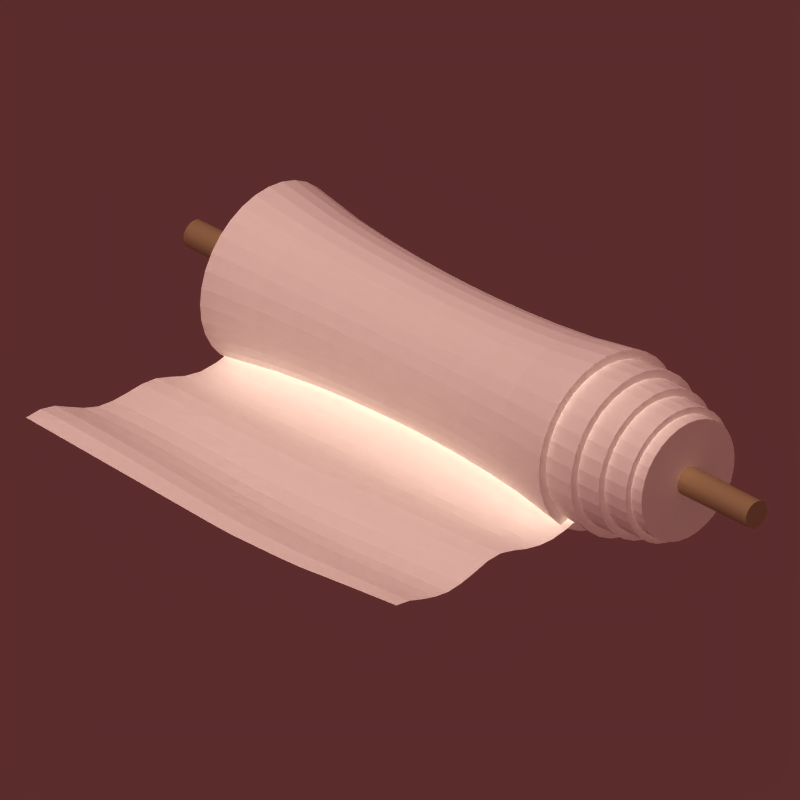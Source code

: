 # Source: cloth.blend  (saved by Blender 2.47.0; exported with 4.5.12 LTS)
import bpy
from mathutils import Matrix  # noqa: F401  (used for matrix-valued properties, if any)

bpy.ops.wm.read_factory_settings(use_empty=True)
scene = bpy.context.scene
scene.name = 'Scene'

# ---- collections
col_collection_1 = bpy.data.collections.new('Collection 1'); scene.collection.children.link(col_collection_1)
col_collection_2 = bpy.data.collections.new('Collection 2'); scene.collection.children.link(col_collection_2)

# ---- materials (node trees are filled in below, after node groups)
mat_material = bpy.data.materials.new('Material')
mat_material.alpha_threshold = 0.0
mat_material.diffuse_color = (0.9947, 0.9843, 0.9489, 1.0)
mat_material.roughness = 0.5
mat_material.specular_intensity = 0.0
mat_material.line_color = (0.0, 0.0, 0.0, 1.0)
mat_material_001 = bpy.data.materials.new('Material.001')
mat_material_001.alpha_threshold = 0.0
mat_material_001.diffuse_color = (0.6297, 0.5277, 0.3826, 1.0)
mat_material_001.roughness = 0.5
mat_material_001.line_color = (0.0, 0.0, 0.0, 1.0)

# ---- material node trees

# ---- world
world_world = bpy.data.worlds.new('World'); scene.world = world_world
world_world.color = (0.358, 0.1746, 0.1746)
world_world.use_sun_shadow = False
world_world.sun_shadow_jitter_overblur = 0.0
world_world.cycles.sampling_method = 'MANUAL'
world_world.cycles.sample_map_resolution = 256
world_world.light_settings.ao_factor = 0.3

# ---- cameras
cam_camera = bpy.data.cameras.new('Camera')
cam_camera.type = 'ORTHO'
cam_camera.passepartout_alpha = 0.3687
cam_camera.clip_end = 100.0
cam_camera.lens = 35.0
cam_camera.ortho_scale = 2.83
cam_camera.display_size = 2.0
cam_camera.show_limits = True
cam_camera.show_safe_areas = True
cam_camera.show_name = True
cam_camera.dof.focus_distance = 0.0
cam_camera.dof.aperture_fstop = 128.0

# ---- lights
light_shadows = bpy.data.lights.new('shadows', 'SPOT')
light_shadows.color = (0.9976, 1.0, 0.9571)
light_shadows.transmission_factor = 0.0
light_shadows.energy = 170.0
light_shadows.shadow_buffer_clip_start = 0.5
light_shadows.shadow_soft_size = 1.0
light_shadows.shadow_maximum_resolution = 0.006
light_shadows.use_absolute_resolution = True
light_shadows.spot_blend = 0.5189
light_shadows.cycles.use_multiple_importance_sampling = False
light_ambient = bpy.data.lights.new('ambient', 'SUN')
light_ambient.transmission_factor = 0.0
light_ambient.use_shadow = False
light_ambient.angle = 1.571
light_ambient.energy = 0.2
light_ambient.shadow_buffer_clip_start = 0.5
light_ambient.shadow_soft_size = 1.0
light_ambient.shadow_cascade_max_distance = 1000.0
light_ambient.cycles.use_multiple_importance_sampling = False
light_sun = bpy.data.lights.new('sun', 'SUN')
light_sun.color = (0.9976, 1.0, 0.9571)
light_sun.transmission_factor = 0.0
light_sun.use_shadow = False
light_sun.angle = 1.571
light_sun.energy = 1.3
light_sun.shadow_buffer_clip_start = 0.5
light_sun.shadow_soft_size = 1.0
light_sun.shadow_cascade_max_distance = 1000.0
light_sun.cycles.use_multiple_importance_sampling = False

# ---- meshes
me_plane = bpy.data.meshes.new('Plane')
me_plane.from_pydata([(-0.3234, -0.6158, -0.001276), (-0.3205, -0.4138, -0.001117), (-0.3176, -0.2119, -0.0009574), (-0.3146, -0.009892, -0.0007978), (-0.3117, 0.1921, -0.0006382), (-0.3088, 0.3941, -0.0004787), (-0.3059, 0.596, -0.0003191), (-0.3029, 0.798, -0.0001596), (-0.5264, -0.6248, 0.0005219), (-0.7293, -0.6284, 0.004181), (-0.9322, -0.633, 0.007513), (-1.135, -0.6387, 0.01046), (-1.338, -0.6456, 0.01295), (-1.541, -0.6541, 0.01495), (-1.744, -0.6641, 0.02048), (-0.3264, -0.8118, 0.0006766), (-0.3293, -1.002, 0.004516), (-0.3322, -1.194, 0.008059), (-0.3351, -1.386, 0.01125), (-0.3381, -1.58, 0.01401), (-0.341, -1.775, 0.01992), (-0.3439, -1.972, 0.0266), (-0.1205, -0.6013, -0.001117), (0.08243, -0.5869, -0.0009574), (0.2854, -0.5724, -0.0007978), (0.4883, -0.5579, -0.0006382), (0.6912, -0.5434, -0.0004787), (0.8941, -0.529, -0.0003191), (1.097, -0.5145, -0.0001596), (-0.1179, -0.4012, -0.0009773), (-0.1154, -0.201, -0.0008377), (-0.1128, -0.0008433, -0.0006981), (-0.1102, 0.1993, -0.0005585), (-0.1077, 0.3995, -0.0004188), (-0.1051, 0.5997, -0.0002792), (-0.1026, 0.7998, -0.0001396), (0.08463, -0.3885, -0.0008377), (0.08682, -0.1902, -0.000718), (0.08902, 0.008206, -0.0005984), (0.09122, 0.2066, -0.0004787), (0.09341, 0.4049, -0.000359), (0.09561, 0.6033, -0.0002393), (0.0978, 0.8016, -0.0001197), (0.2872, -0.3758, -0.0006981), (0.289, -0.1793, -0.0005984), (0.2908, 0.01725, -0.0004986), (0.2927, 0.2138, -0.0003989), (0.2945, 0.4104, -0.0002992), (0.2963, 0.6069, -0.0001995), (0.2982, 0.8035, -9.973e-05), (0.4898, -0.3632, -0.0005585), (0.4912, -0.1684, -0.0004787), (0.4927, 0.0263, -0.0003989), (0.4941, 0.221, -0.0003191), (0.4956, 0.4158, -0.0002393), (0.4971, 0.6105, -0.0001596), (0.4985, 0.8053, -7.978e-05), (0.6923, -0.3505, -0.0004188), (0.6934, -0.1576, -0.000359), (0.6945, 0.03535, -0.0002992), (0.6956, 0.2283, -0.0002393), (0.6967, 0.4212, -0.0001795), (0.6978, 0.6141, -0.0001197), (0.6989, 0.8071, -5.984e-05), (0.8949, -0.3378, -0.0002792), (0.8956, -0.1467, -0.0002393), (0.8963, 0.0444, -0.0001995), (0.8971, 0.2355, -0.0001596), (0.8978, 0.4266, -0.0001197), (0.8985, 0.6178, -7.978e-05), (0.8993, 0.8089, -3.989e-05), (1.097, -0.3252, -0.0001396), (1.098, -0.1359, -0.0001197), (1.098, 0.05345, -9.973e-05), (1.099, 0.2428, -7.978e-05), (1.099, 0.4321, -5.984e-05), (1.099, 0.6214, -3.989e-05), (1.1, 0.8107, -1.995e-05), (-0.5231, -0.4265, -0.001257), (-0.7256, -0.4369, -0.000602), (-0.9282, -0.4405, 0.00248), (-1.131, -0.4451, 0.005185), (-1.333, -0.4509, 0.007457), (-1.536, -0.4581, 0.009244), (-1.738, -0.4669, 0.0105), (-0.5198, -0.2227, -0.001077), (-0.722, -0.2336, -0.001197), (-0.9242, -0.2444, -0.001316), (-1.126, -0.2517, -0.0001746), (-1.329, -0.2564, 0.001904), (-1.531, -0.2623, 0.003531), (-1.733, -0.2696, 0.004666), (-0.5165, -0.01894, -0.0008975), (-0.7183, -0.02799, -0.0009973), (-0.9201, -0.03704, -0.001097), (-1.122, -0.04609, -0.001197), (-1.324, -0.05514, -0.001296), (-1.526, -0.06419, -0.001396), (-1.727, -0.07231, -0.00117), (-0.5132, 0.1848, -0.000718), (-0.7146, 0.1776, -0.0007978), (-0.9161, 0.1704, -0.0008776), (-1.118, 0.1631, -0.0009574), (-1.319, 0.1559, -0.001037), (-1.52, 0.1487, -0.001117), (-1.722, 0.1414, -0.001197), (-0.5099, 0.3886, -0.0005385), (-0.711, 0.3832, -0.0005984), (-0.9121, 0.3778, -0.0006582), (-1.113, 0.3723, -0.000718), (-1.314, 0.3669, -0.0007779), (-1.515, 0.3615, -0.0008377), (-1.716, 0.3561, -0.0008975), (-0.5066, 0.5924, -0.000359), (-0.7073, 0.5888, -0.0003989), (-0.9081, 0.5852, -0.0004388), (-1.109, 0.5816, -0.0004787), (-1.31, 0.5779, -0.0005186), (-1.51, 0.5743, -0.0005585), (-1.711, 0.5707, -0.0005984), (-0.5033, 0.7962, -0.0001795), (-0.7037, 0.7944, -0.0001995), (-0.904, 0.7926, -0.0002194), (-1.104, 0.7908, -0.0002393), (-1.305, 0.789, -0.0002593), (-1.505, 0.7872, -0.0002792), (-1.705, 0.7854, -0.0002992), (-0.5296, -0.8157, 0.004864), (-0.5329, -1.007, 0.008969), (-0.5362, -1.2, 0.01278), (-0.5395, -1.393, 0.01955), (-0.5428, -1.588, 0.0311), (-0.5461, -1.784, 0.04068), (-0.5494, -1.982, 0.04794), (-0.7329, -0.8204, 0.008791), (-0.7366, -1.013, 0.01318), (-0.7403, -1.206, 0.02357), (-0.7439, -1.401, 0.03793), (-0.7476, -1.596, 0.05063), (-0.7512, -1.793, 0.06123), (-0.7549, -1.993, 0.06921), (-0.9362, -0.8259, 0.0124), (-0.9403, -1.019, 0.02283), (-0.9443, -1.213, 0.03978), (-0.9483, -1.409, 0.05551), (-0.9523, -1.605, 0.06959), (-0.9564, -1.803, 0.08145), (-0.9604, -2.003, 0.09039), (-1.14, -0.8326, 0.01729), (-1.144, -1.027, 0.03636), (-1.148, -1.222, 0.05468), (-1.153, -1.417, 0.07194), (-1.157, -1.614, 0.08767), (-1.161, -1.813, 0.1012), (-1.166, -2.014, 0.1114), (-1.343, -0.8405, 0.02789), (-1.348, -1.036, 0.04814), (-1.352, -1.231, 0.06786), (-1.357, -1.427, 0.08676), (-1.362, -1.624, 0.1044), (-1.367, -1.823, 0.12), (-1.371, -2.025, 0.1321), (-1.546, -0.85, 0.03644), (-1.551, -1.046, 0.05774), (-1.556, -1.242, 0.07875), (-1.561, -1.439, 0.09928), (-1.567, -1.637, 0.119), (-1.572, -1.835, 0.1372), (-1.577, -2.036, 0.1521), (-1.749, -0.8614, 0.04262), (-1.755, -1.059, 0.06471), (-1.76, -1.256, 0.08671), (-1.766, -1.454, 0.1086), (-1.771, -1.651, 0.1301), (-1.777, -1.849, 0.1511), (-1.782, -2.049, 0.1702), (-0.1231, -0.8015, -0.001257), (0.08024, -0.7852, -0.001077), (0.2835, -0.7689, -0.0008975), (0.4868, -0.7527, -0.000718), (0.6901, -0.7364, -0.0005385), (0.8934, -0.7201, -0.000359), (1.097, -0.7038, -0.0001795), (-0.1256, -0.9981, -0.0001255), (0.07804, -0.9836, -0.001197), (0.2817, -0.9655, -0.0009973), (0.4854, -0.9474, -0.0007978), (0.689, -0.9293, -0.0005984), (0.8927, -0.9112, -0.0003989), (1.096, -0.8931, -0.0001995), (-0.1282, -1.189, 0.003177), (0.07584, -1.182, -0.001316), (0.2799, -1.162, -0.001097), (0.4839, -1.142, -0.0008776), (0.6879, -1.122, -0.0006582), (0.8919, -1.102, -0.0004388), (1.096, -1.082, -0.0002194), (-0.1307, -1.38, 0.006133), (0.07365, -1.374, 0.0009276), (0.278, -1.359, -0.001197), (0.4824, -1.337, -0.0009574), (0.6868, -1.315, -0.000718), (0.8912, -1.293, -0.0004787), (1.096, -1.272, -0.0002393), (-0.1333, -1.572, 0.008691), (0.07145, -1.565, 0.00331), (0.2762, -1.555, -0.001296), (0.481, -1.532, -0.001037), (0.6857, -1.508, -0.0007779), (0.8905, -1.485, -0.0005186), (1.095, -1.461, -0.0002593), (-0.1359, -1.766, 0.01079), (0.06926, -1.757, 0.005271), (0.2744, -1.749, -0.0002737), (0.4795, -1.726, -0.001117), (0.6846, -1.701, -0.0008377), (0.8898, -1.676, -0.0005585), (1.095, -1.65, -0.0002792), (-0.1384, -1.962, 0.01238), (0.06706, -1.951, 0.006768), (0.2725, -1.941, 0.001149), (0.478, -1.921, -0.001197), (0.6835, -1.894, -0.0008975), (0.889, -1.867, -0.0005984), (1.095, -1.84, -0.0002992), (1.094, -2.029, -0.0003191), (0.8883, -2.058, -0.0006382), (0.6824, -2.087, -0.0009574), (0.4766, -2.116, -0.001276), (0.2707, -2.134, 0.00212), (0.06486, -2.146, 0.007764), (-0.141, -2.158, 0.01341), (-0.3468, -2.17, 0.03094), (-0.5527, -2.182, 0.05252), (-0.7586, -2.194, 0.0741), (-0.9644, -2.206, 0.09568), (-1.17, -2.218, 0.1173), (-1.376, -2.23, 0.1388), (-1.582, -2.242, 0.1604), (-1.788, -2.254, 0.182), (1.3, 0.8125, 0.0), (1.3, 0.625, 0.0), (1.3, 0.4375, 0.0), (1.3, 0.25, 0.0), (1.3, 0.0625, 0.0), (1.3, -0.125, 0.0), (1.3, -0.3125, 0.0), (1.3, -0.5, 0.0), (1.3, -0.6875, 0.0), (1.3, -0.875, 0.0), (1.3, -1.062, 0.0), (1.3, -1.25, 0.0), (1.3, -1.438, 0.0), (1.3, -1.625, 0.0), (1.3, -1.812, 0.0), (1.1, 1.0, 0.0), (0.9, 1.0, 0.0), (0.7, 1.0, 0.0), (0.5, 1.0, 0.0), (0.3, 1.0, 0.0), (0.1, 1.0, 0.0), (-0.1, 1.0, 0.0), (-0.3, 1.0, 0.0), (-0.5, 1.0, 0.0), (-0.7, 1.0, 0.0), (-0.9, 1.0, 0.0), (-1.1, 1.0, 0.0), (-1.3, 1.0, 0.0), (-1.5, 1.0, 0.0), (-1.7, 1.0, 0.0), (-1.988, -2.067, 0.1811), (-1.982, -1.869, 0.1586), (-1.976, -1.67, 0.1361), (-1.97, -1.471, 0.1136), (-1.964, -1.272, 0.09112), (-1.959, -1.074, 0.06863), (-1.953, -0.8748, 0.04614), (-1.947, -0.676, 0.02365), (-1.941, -0.4772, 0.01117), (-1.935, -0.2784, 0.005282), (-1.929, -0.0795, -0.0006113), (-1.923, 0.1342, -0.001276), (-1.918, 0.3506, -0.0009574), (-1.912, 0.5671, -0.0006382), (-1.906, 0.7835, -0.0003191), (1.3, 1.0, 0.0), (1.3, -2.0, 0.0), (-1.994, -2.266, 0.2036), (-1.9, 1.0, 0.0)], [], [(0, 22, 29, 1), (1, 29, 30, 2), (2, 30, 31, 3), (3, 31, 32, 4), (4, 32, 33, 5), (5, 33, 34, 6), (6, 34, 35, 7), (7, 35, 261, 262), (22, 23, 36, 29), (29, 36, 37, 30), (30, 37, 38, 31), (31, 38, 39, 32), (32, 39, 40, 33), (33, 40, 41, 34), (34, 41, 42, 35), (35, 42, 260, 261), (23, 24, 43, 36), (36, 43, 44, 37), (37, 44, 45, 38), (38, 45, 46, 39), (39, 46, 47, 40), (40, 47, 48, 41), (41, 48, 49, 42), (42, 49, 259, 260), (24, 25, 50, 43), (43, 50, 51, 44), (44, 51, 52, 45), (45, 52, 53, 46), (46, 53, 54, 47), (47, 54, 55, 48), (48, 55, 56, 49), (49, 56, 258, 259), (25, 26, 57, 50), (50, 57, 58, 51), (51, 58, 59, 52), (52, 59, 60, 53), (53, 60, 61, 54), (54, 61, 62, 55), (55, 62, 63, 56), (56, 63, 257, 258), (26, 27, 64, 57), (57, 64, 65, 58), (58, 65, 66, 59), (59, 66, 67, 60), (60, 67, 68, 61), (61, 68, 69, 62), (62, 69, 70, 63), (63, 70, 256, 257), (27, 28, 71, 64), (64, 71, 72, 65), (65, 72, 73, 66), (66, 73, 74, 67), (67, 74, 75, 68), (68, 75, 76, 69), (69, 76, 77, 70), (70, 77, 255, 256), (28, 247, 246, 71), (71, 246, 245, 72), (72, 245, 244, 73), (73, 244, 243, 74), (74, 243, 242, 75), (75, 242, 241, 76), (76, 241, 240, 77), (77, 240, 285, 255), (0, 1, 78, 8), (8, 78, 79, 9), (9, 79, 80, 10), (10, 80, 81, 11), (11, 81, 82, 12), (12, 82, 83, 13), (13, 83, 84, 14), (14, 84, 278, 277), (1, 2, 85, 78), (78, 85, 86, 79), (79, 86, 87, 80), (80, 87, 88, 81), (81, 88, 89, 82), (82, 89, 90, 83), (83, 90, 91, 84), (84, 91, 279, 278), (2, 3, 92, 85), (85, 92, 93, 86), (86, 93, 94, 87), (87, 94, 95, 88), (88, 95, 96, 89), (89, 96, 97, 90), (90, 97, 98, 91), (91, 98, 280, 279), (3, 4, 99, 92), (92, 99, 100, 93), (93, 100, 101, 94), (94, 101, 102, 95), (95, 102, 103, 96), (96, 103, 104, 97), (97, 104, 105, 98), (98, 105, 281, 280), (4, 5, 106, 99), (99, 106, 107, 100), (100, 107, 108, 101), (101, 108, 109, 102), (102, 109, 110, 103), (103, 110, 111, 104), (104, 111, 112, 105), (105, 112, 282, 281), (5, 6, 113, 106), (106, 113, 114, 107), (107, 114, 115, 108), (108, 115, 116, 109), (109, 116, 117, 110), (110, 117, 118, 111), (111, 118, 119, 112), (112, 119, 283, 282), (6, 7, 120, 113), (113, 120, 121, 114), (114, 121, 122, 115), (115, 122, 123, 116), (116, 123, 124, 117), (117, 124, 125, 118), (118, 125, 126, 119), (119, 126, 284, 283), (7, 262, 263, 120), (120, 263, 264, 121), (121, 264, 265, 122), (122, 265, 266, 123), (123, 266, 267, 124), (124, 267, 268, 125), (125, 268, 269, 126), (126, 269, 288, 284), (0, 8, 127, 15), (15, 127, 128, 16), (16, 128, 129, 17), (17, 129, 130, 18), (18, 130, 131, 19), (19, 131, 132, 20), (20, 132, 133, 21), (21, 133, 233, 232), (8, 9, 134, 127), (127, 134, 135, 128), (128, 135, 136, 129), (129, 136, 137, 130), (130, 137, 138, 131), (131, 138, 139, 132), (132, 139, 140, 133), (133, 140, 234, 233), (9, 10, 141, 134), (134, 141, 142, 135), (135, 142, 143, 136), (136, 143, 144, 137), (137, 144, 145, 138), (138, 145, 146, 139), (139, 146, 147, 140), (140, 147, 235, 234), (10, 11, 148, 141), (141, 148, 149, 142), (142, 149, 150, 143), (143, 150, 151, 144), (144, 151, 152, 145), (145, 152, 153, 146), (146, 153, 154, 147), (147, 154, 236, 235), (11, 12, 155, 148), (148, 155, 156, 149), (149, 156, 157, 150), (150, 157, 158, 151), (151, 158, 159, 152), (152, 159, 160, 153), (153, 160, 161, 154), (154, 161, 237, 236), (12, 13, 162, 155), (155, 162, 163, 156), (156, 163, 164, 157), (157, 164, 165, 158), (158, 165, 166, 159), (159, 166, 167, 160), (160, 167, 168, 161), (161, 168, 238, 237), (13, 14, 169, 162), (162, 169, 170, 163), (163, 170, 171, 164), (164, 171, 172, 165), (165, 172, 173, 166), (166, 173, 174, 167), (167, 174, 175, 168), (168, 175, 239, 238), (14, 277, 276, 169), (169, 276, 275, 170), (170, 275, 274, 171), (171, 274, 273, 172), (172, 273, 272, 173), (173, 272, 271, 174), (174, 271, 270, 175), (175, 270, 287, 239), (0, 15, 176, 22), (22, 176, 177, 23), (23, 177, 178, 24), (24, 178, 179, 25), (25, 179, 180, 26), (26, 180, 181, 27), (27, 181, 182, 28), (28, 182, 248, 247), (15, 16, 183, 176), (176, 183, 184, 177), (177, 184, 185, 178), (178, 185, 186, 179), (179, 186, 187, 180), (180, 187, 188, 181), (181, 188, 189, 182), (182, 189, 249, 248), (16, 17, 190, 183), (183, 190, 191, 184), (184, 191, 192, 185), (185, 192, 193, 186), (186, 193, 194, 187), (187, 194, 195, 188), (188, 195, 196, 189), (189, 196, 250, 249), (17, 18, 197, 190), (190, 197, 198, 191), (191, 198, 199, 192), (192, 199, 200, 193), (193, 200, 201, 194), (194, 201, 202, 195), (195, 202, 203, 196), (196, 203, 251, 250), (18, 19, 204, 197), (197, 204, 205, 198), (198, 205, 206, 199), (199, 206, 207, 200), (200, 207, 208, 201), (201, 208, 209, 202), (202, 209, 210, 203), (203, 210, 252, 251), (19, 20, 211, 204), (204, 211, 212, 205), (205, 212, 213, 206), (206, 213, 214, 207), (207, 214, 215, 208), (208, 215, 216, 209), (209, 216, 217, 210), (210, 217, 253, 252), (20, 21, 218, 211), (211, 218, 219, 212), (212, 219, 220, 213), (213, 220, 221, 214), (214, 221, 222, 215), (215, 222, 223, 216), (216, 223, 224, 217), (217, 224, 254, 253), (21, 232, 231, 218), (218, 231, 230, 219), (219, 230, 229, 220), (220, 229, 228, 221), (221, 228, 227, 222), (222, 227, 226, 223), (223, 226, 225, 224), (224, 225, 286, 254)])
me_plane.materials.append(mat_material)
me_plane.use_remesh_preserve_volume = False
me_plane.use_remesh_preserve_attributes = False
me_plane.use_mirror_vertex_groups = False
me_plane.update()
me_cylinder_001 = bpy.data.meshes.new('Cylinder.001')
me_cylinder_001.from_pydata([(0.7071, 0.7071, -1.212), (0.8315, 0.5556, -1.212), (0.9239, 0.3827, -1.212), (0.9808, 0.1951, -1.212), (1.0, 7.55e-08, -1.212), (0.9808, -0.1951, -1.212), (0.9239, -0.3827, -1.212), (0.8315, -0.5556, -1.212), (0.7071, -0.7071, -1.212), (0.5556, -0.8315, -1.212), (0.3827, -0.9239, -1.212), (0.1951, -0.9808, -1.212), (-4.768e-07, -1.0, -1.212), (-0.1951, -0.9808, -1.212), (-0.3827, -0.9239, -1.212), (-0.5556, -0.8315, -1.212), (-0.7071, -0.7071, -1.212), (-0.8315, -0.5556, -1.212), (-0.9239, -0.3827, -1.212), (-0.9808, -0.1951, -1.212), (-1.0, 9.656e-07, -1.212), (-0.9808, 0.1951, -1.212), (-0.9239, 0.3827, -1.212), (-0.8315, 0.5556, -1.212), (-0.7071, 0.7071, -1.212), (-0.5556, 0.8315, -1.212), (-0.3827, 0.9239, -1.212), (-0.1951, 0.9808, -1.212), (1.454e-06, 1.0, -1.212), (0.1951, 0.9808, -1.212), (0.3827, 0.9239, -1.212), (0.5556, 0.8315, -1.212), (0.7071, 0.7071, 1.212), (0.8315, 0.5556, 1.212), (0.9239, 0.3827, 1.212), (0.9808, 0.1951, 1.212), (1.0, -2.245e-06, 1.212), (0.9808, -0.1951, 1.212), (0.9239, -0.3827, 1.212), (0.8315, -0.5556, 1.212), (0.7071, -0.7071, 1.212), (0.5556, -0.8315, 1.212), (0.3827, -0.9239, 1.212), (0.1951, -0.9808, 1.212), (1.081e-06, -1.0, 1.212), (-0.1951, -0.9808, 1.212), (-0.3827, -0.9239, 1.212), (-0.5556, -0.8315, 1.212), (-0.7071, -0.7071, 1.212), (-0.8315, -0.5556, 1.212), (-0.9239, -0.3827, 1.212), (-0.9808, -0.1951, 1.212), (-1.0, -4.105e-06, 1.212), (-0.9808, 0.1951, 1.212), (-0.9239, 0.3827, 1.212), (-0.8315, 0.5556, 1.212), (-0.7071, 0.7071, 1.212), (-0.5556, 0.8315, 1.212), (-0.3827, 0.9239, 1.212), (-0.1951, 0.9808, 1.212), (-7.129e-06, 1.0, 1.212), (0.1951, 0.9808, 1.212), (0.3827, 0.9239, 1.212), (0.5556, 0.8315, 1.212), (-1.51e-07, 0.0, -1.212), (1.51e-07, 0.0, 1.212)], [], [(64, 0, 1), (65, 33, 32), (64, 1, 2), (65, 34, 33), (64, 2, 3), (65, 35, 34), (64, 3, 4), (65, 36, 35), (64, 4, 5), (65, 37, 36), (64, 5, 6), (65, 38, 37), (64, 6, 7), (65, 39, 38), (64, 7, 8), (65, 40, 39), (64, 8, 9), (65, 41, 40), (64, 9, 10), (65, 42, 41), (64, 10, 11), (65, 43, 42), (64, 11, 12), (65, 44, 43), (64, 12, 13), (65, 45, 44), (64, 13, 14), (65, 46, 45), (64, 14, 15), (65, 47, 46), (64, 15, 16), (65, 48, 47), (64, 16, 17), (65, 49, 48), (64, 17, 18), (65, 50, 49), (64, 18, 19), (65, 51, 50), (64, 19, 20), (65, 52, 51), (64, 20, 21), (65, 53, 52), (64, 21, 22), (65, 54, 53), (64, 22, 23), (65, 55, 54), (64, 23, 24), (65, 56, 55), (64, 24, 25), (65, 57, 56), (64, 25, 26), (65, 58, 57), (64, 26, 27), (65, 59, 58), (64, 27, 28), (65, 60, 59), (64, 28, 29), (65, 61, 60), (64, 29, 30), (65, 62, 61), (64, 30, 31), (65, 63, 62), (31, 0, 64), (65, 32, 63), (0, 32, 33, 1), (1, 33, 34, 2), (2, 34, 35, 3), (3, 35, 36, 4), (4, 36, 37, 5), (5, 37, 38, 6), (6, 38, 39, 7), (7, 39, 40, 8), (8, 40, 41, 9), (9, 41, 42, 10), (10, 42, 43, 11), (11, 43, 44, 12), (12, 44, 45, 13), (13, 45, 46, 14), (14, 46, 47, 15), (15, 47, 48, 16), (16, 48, 49, 17), (17, 49, 50, 18), (18, 50, 51, 19), (19, 51, 52, 20), (20, 52, 53, 21), (21, 53, 54, 22), (22, 54, 55, 23), (23, 55, 56, 24), (24, 56, 57, 25), (25, 57, 58, 26), (26, 58, 59, 27), (27, 59, 60, 28), (28, 60, 61, 29), (29, 61, 62, 30), (30, 62, 63, 31), (32, 0, 31, 63)])
me_cylinder_001.materials.append(mat_material_001)
me_cylinder_001.use_remesh_preserve_volume = False
me_cylinder_001.use_remesh_preserve_attributes = False
me_cylinder_001.use_mirror_vertex_groups = False
me_cylinder_001.update()
me_cylinder = bpy.data.meshes.new('Cylinder')
me_cylinder.from_pydata([(0.6827, 0.6827, -3.886), (0.8028, 0.5364, -3.886), (0.892, 0.3695, -3.886), (0.947, 0.1884, -3.886), (0.9655, 5.248e-08, -3.886), (0.947, -0.1884, -3.886), (0.892, -0.3695, -3.886), (0.8028, -0.5364, -3.886), (0.6827, -0.6827, -3.886), (0.5364, -0.8028, -3.886), (0.3695, -0.892, -3.886), (0.1884, -0.947, -3.886), (-5.541e-07, -0.9655, -3.886), (-0.1884, -0.947, -3.886), (-0.3695, -0.892, -3.886), (-0.5364, -0.8028, -3.886), (-0.6827, -0.6827, -3.886), (-0.8028, -0.5364, -3.886), (-0.892, -0.3695, -3.886), (-0.947, -0.1884, -3.886), (-0.9655, 9.119e-07, -3.886), (-0.947, 0.1884, -3.886), (-0.892, 0.3695, -3.886), (-0.8028, 0.5364, -3.886), (-0.6827, 0.6827, -3.886), (-0.5364, 0.8028, -3.886), (-0.3695, 0.892, -3.886), (-0.1884, 0.947, -3.886), (1.311e-06, 0.9655, -3.886), (0.1884, 0.947, -3.886), (0.3695, 0.892, -3.886), (0.5364, 0.8028, -3.886), (0.6827, 0.6827, 2.486), (0.8028, 0.5364, 2.486), (0.892, 0.3695, 2.486), (0.947, 0.1884, 2.486), (0.9655, -2.188e-06, 2.486), (0.947, -0.1884, 2.486), (0.892, -0.3695, 2.486), (0.8028, -0.5364, 2.486), (0.6827, -0.6827, 2.486), (0.5364, -0.8028, 2.486), (0.3695, -0.892, 2.486), (0.1884, -0.947, 2.486), (9.936e-07, -0.9655, 2.486), (-0.1884, -0.947, 2.486), (-0.3695, -0.892, 2.486), (-0.5364, -0.8028, 2.486), (-0.6827, -0.6827, 2.486), (-0.8028, -0.5364, 2.486), (-0.892, -0.3695, 2.486), (-0.947, -0.1884, 2.486), (-0.9655, -3.984e-06, 2.486), (-0.947, 0.1884, 2.486), (-0.892, 0.3695, 2.486), (-0.8028, 0.5364, 2.486), (-0.6827, 0.6827, 2.486), (-0.5364, 0.8028, 2.486), (-0.3695, 0.892, 2.486), (-0.1884, 0.947, 2.486), (-6.933e-06, 0.9655, 2.486), (0.1884, 0.947, 2.486), (0.3695, 0.892, 2.486), (0.5364, 0.8028, 2.486), (-2.363e-07, -1.543e-08, -3.914), (0.4828, 0.7226, 2.486), (0.3326, 0.8029, 2.486), (0.1695, 0.8523, 2.486), (-6.381e-06, 0.869, 2.486), (-0.1695, 0.8523, 2.486), (-0.3326, 0.8029, 2.486), (-0.4828, 0.7226, 2.486), (-0.6145, 0.6145, 2.486), (-0.7226, 0.4828, 2.486), (-0.8029, 0.3326, 2.486), (-0.8523, 0.1695, 2.486), (-0.869, -3.724e-06, 2.486), (-0.8523, -0.1695, 2.486), (-0.8029, -0.3326, 2.486), (-0.7226, -0.4828, 2.486), (-0.6145, -0.6145, 2.486), (-0.4828, -0.7226, 2.486), (-0.3326, -0.8029, 2.486), (-0.1695, -0.8523, 2.486), (7.53e-07, -0.869, 2.486), (0.1695, -0.8523, 2.486), (0.3326, -0.8029, 2.486), (0.4828, -0.7226, 2.486), (0.6145, -0.6145, 2.486), (0.7226, -0.4828, 2.486), (0.8029, -0.3326, 2.486), (0.8523, -0.1695, 2.486), (0.869, -2.108e-06, 2.486), (0.8523, 0.1695, 2.486), (0.8029, 0.3326, 2.486), (0.7226, 0.4828, 2.486), (0.6145, 0.6145, 2.486), (0.6364, 0.6364, 3.0), (0.7483, 0.5, 3.0), (0.8315, 0.3444, 3.0), (0.8827, 0.1756, 3.0), (0.9, -2.162e-06, 3.0), (0.8827, -0.1756, 3.0), (0.8315, -0.3444, 3.0), (0.7483, -0.5, 3.0), (0.6364, -0.6364, 3.0), (0.5, -0.7483, 3.0), (0.3444, -0.8315, 3.0), (0.1756, -0.8827, 3.0), (7.838e-07, -0.9, 3.0), (-0.1756, -0.8827, 3.0), (-0.3444, -0.8315, 3.0), (-0.5, -0.7483, 3.0), (-0.6364, -0.6364, 3.0), (-0.7483, -0.5, 3.0), (-0.8315, -0.3444, 3.0), (-0.8827, -0.1756, 3.0), (-0.9, -3.836e-06, 3.0), (-0.8827, 0.1756, 3.0), (-0.8315, 0.3444, 3.0), (-0.7483, 0.5, 3.0), (-0.6364, 0.6364, 3.0), (-0.5, 0.7483, 3.0), (-0.3444, 0.8315, 3.0), (-0.1756, 0.8827, 3.0), (-6.605e-06, 0.9, 3.0), (0.1756, 0.8827, 3.0), (0.3444, 0.8315, 3.0), (0.5, 0.7483, 3.0), (0.45, 0.6735, 3.0), (0.31, 0.7483, 3.0), (0.158, 0.7944, 3.0), (-6.09e-06, 0.81, 3.0), (-0.158, 0.7944, 3.0), (-0.31, 0.7483, 3.0), (-0.45, 0.6735, 3.0), (-0.5728, 0.5728, 3.0), (-0.6735, 0.45, 3.0), (-0.7483, 0.31, 3.0), (-0.7944, 0.158, 3.0), (-0.81, -3.592e-06, 3.0), (-0.7944, -0.158, 3.0), (-0.7483, -0.31, 3.0), (-0.6735, -0.45, 3.0), (-0.5728, -0.5728, 3.0), (-0.45, -0.6735, 3.0), (-0.31, -0.7483, 3.0), (-0.158, -0.7944, 3.0), (5.593e-07, -0.81, 3.0), (0.158, -0.7944, 3.0), (0.31, -0.7483, 3.0), (0.45, -0.6735, 3.0), (0.5728, -0.5728, 3.0), (0.6735, -0.45, 3.0), (0.7483, -0.31, 3.0), (0.7944, -0.158, 3.0), (0.81, -2.086e-06, 3.0), (0.7944, 0.158, 3.0), (0.7483, 0.31, 3.0), (0.6735, 0.45, 3.0), (0.5728, 0.5728, 3.0), (0.5728, 0.5728, 3.4), (0.6735, 0.45, 3.4), (0.7483, 0.31, 3.4), (0.7944, 0.158, 3.4), (0.81, -2.086e-06, 3.4), (0.7944, -0.158, 3.4), (0.7483, -0.31, 3.4), (0.6735, -0.45, 3.4), (0.5728, -0.5728, 3.4), (0.45, -0.6735, 3.4), (0.31, -0.7483, 3.4), (0.158, -0.7944, 3.4), (5.418e-07, -0.81, 3.4), (-0.158, -0.7944, 3.4), (-0.31, -0.7483, 3.4), (-0.45, -0.6735, 3.4), (-0.5728, -0.5728, 3.4), (-0.6735, -0.45, 3.4), (-0.7483, -0.31, 3.4), (-0.7944, -0.158, 3.4), (-0.81, -3.592e-06, 3.4), (-0.7944, 0.158, 3.4), (-0.7483, 0.31, 3.4), (-0.6735, 0.45, 3.4), (-0.5728, 0.5728, 3.4), (-0.45, 0.6735, 3.4), (-0.31, 0.7483, 3.4), (-0.158, 0.7944, 3.4), (-6.108e-06, 0.81, 3.4), (0.158, 0.7944, 3.4), (0.31, 0.7483, 3.4), (0.45, 0.6735, 3.4), (0.405, 0.6061, 3.4), (0.279, 0.6735, 3.4), (0.1422, 0.715, 3.4), (-5.649e-06, 0.729, 3.4), (-0.1422, 0.715, 3.4), (-0.279, 0.6735, 3.4), (-0.405, 0.6061, 3.4), (-0.5155, 0.5155, 3.4), (-0.6061, 0.405, 3.4), (-0.6735, 0.279, 3.4), (-0.715, 0.1422, 3.4), (-0.729, -3.373e-06, 3.4), (-0.715, -0.1422, 3.4), (-0.6735, -0.279, 3.4), (-0.6061, -0.405, 3.4), (-0.5155, -0.5155, 3.4), (-0.405, -0.6061, 3.4), (-0.279, -0.6735, 3.4), (-0.1422, -0.715, 3.4), (3.353e-07, -0.729, 3.4), (0.1422, -0.715, 3.4), (0.279, -0.6735, 3.4), (0.405, -0.6061, 3.4), (0.5155, -0.5155, 3.4), (0.6061, -0.405, 3.4), (0.6735, -0.279, 3.4), (0.715, -0.1422, 3.4), (0.729, -2.017e-06, 3.4), (0.715, 0.1422, 3.4), (0.6735, 0.279, 3.4), (0.6061, 0.405, 3.4), (0.5155, 0.5155, 3.4), (0.5155, 0.5155, 3.8), (0.6061, 0.405, 3.8), (0.6735, 0.279, 3.8), (0.715, 0.1422, 3.8), (0.729, -2.017e-06, 3.8), (0.715, -0.1422, 3.8), (0.6735, -0.279, 3.8), (0.6061, -0.405, 3.8), (0.5155, -0.5155, 3.8), (0.405, -0.6061, 3.8), (0.279, -0.6735, 3.8), (0.1422, -0.715, 3.8), (3.178e-07, -0.729, 3.8), (-0.1422, -0.715, 3.8), (-0.279, -0.6735, 3.8), (-0.405, -0.6061, 3.8), (-0.5155, -0.5155, 3.8), (-0.6061, -0.405, 3.8), (-0.6735, -0.279, 3.8), (-0.715, -0.1422, 3.8), (-0.729, -3.373e-06, 3.8), (-0.715, 0.1422, 3.8), (-0.6735, 0.279, 3.8), (-0.6061, 0.405, 3.8), (-0.5155, 0.5155, 3.8), (-0.405, 0.6061, 3.8), (-0.279, 0.6735, 3.8), (-0.1422, 0.715, 3.8), (-5.667e-06, 0.729, 3.8), (0.1422, 0.715, 3.8), (0.279, 0.6735, 3.8), (0.405, 0.6061, 3.8), (0.3645, 0.5455, 3.8), (0.2511, 0.6062, 3.8), (0.128, 0.6435, 3.8), (-5.247e-06, 0.6561, 3.8), (-0.128, 0.6435, 3.8), (-0.2511, 0.6062, 3.8), (-0.3645, 0.5455, 3.8), (-0.4639, 0.4639, 3.8), (-0.5455, 0.3645, 3.8), (-0.6062, 0.2511, 3.8), (-0.6435, 0.128, 3.8), (-0.6561, -3.178e-06, 3.8), (-0.6435, -0.128, 3.8), (-0.6062, -0.2511, 3.8), (-0.5455, -0.3645, 3.8), (-0.4639, -0.4639, 3.8), (-0.3645, -0.5455, 3.8), (-0.2511, -0.6062, 3.8), (-0.128, -0.6435, 3.8), (1.392e-07, -0.6561, 3.8), (0.128, -0.6435, 3.8), (0.2511, -0.6062, 3.8), (0.3645, -0.5455, 3.8), (0.4639, -0.4639, 3.8), (0.5455, -0.3645, 3.8), (0.6062, -0.2511, 3.8), (0.6435, -0.128, 3.8), (0.6561, -1.958e-06, 3.8), (0.6435, 0.128, 3.8), (0.6062, 0.2511, 3.8), (0.5455, 0.3645, 3.8), (0.4639, 0.4639, 3.8), (0.4639, 0.4639, 4.0), (0.5455, 0.3645, 4.0), (0.6062, 0.2511, 4.0), (0.6435, 0.128, 4.0), (0.6561, -1.958e-06, 4.0), (0.6435, -0.128, 4.0), (0.6062, -0.2511, 4.0), (0.5455, -0.3645, 4.0), (0.4639, -0.4639, 4.0), (0.3645, -0.5455, 4.0), (0.2511, -0.6062, 4.0), (0.128, -0.6435, 4.0), (1.304e-07, -0.6561, 4.0), (-0.128, -0.6435, 4.0), (-0.2511, -0.6062, 4.0), (-0.3645, -0.5455, 4.0), (-0.4639, -0.4639, 4.0), (-0.5455, -0.3645, 4.0), (-0.6062, -0.2511, 4.0), (-0.6435, -0.128, 4.0), (-0.6561, -3.178e-06, 4.0), (-0.6435, 0.128, 4.0), (-0.6062, 0.2511, 4.0), (-0.5455, 0.3645, 4.0), (-0.4639, 0.4639, 4.0), (-0.3645, 0.5455, 4.0), (-0.2511, 0.6062, 4.0), (-0.128, 0.6435, 4.0), (-5.256e-06, 0.6561, 4.0), (0.128, 0.6435, 4.0), (0.2511, 0.6062, 4.0), (0.3645, 0.5455, 4.0), (-4.796e-07, -4.847e-07, 4.0), (0.7154, 0.478, -2.972), (0.6779, 0.453, -2.314), (0.6573, 0.4392, -1.744), (0.6464, 0.4319, -1.213), (0.643, 0.4296, -0.7), (0.6464, 0.4319, -0.1869), (0.6573, 0.4392, 0.3435), (0.6779, 0.453, 0.9144), (0.7154, 0.478, 1.572), (0.6084, 0.6084, -2.972), (0.5765, 0.5765, -2.314), (0.559, 0.559, -1.744), (0.5498, 0.5498, -1.213), (0.5468, 0.5468, -0.7), (0.5498, 0.5498, -0.1869), (0.559, 0.559, 0.3435), (0.5765, 0.5765, 0.9144), (0.6084, 0.6084, 1.572), (0.7949, 0.3293, -2.972), (0.7533, 0.312, -2.314), (0.7304, 0.3025, -1.744), (0.7183, 0.2975, -1.213), (0.7145, 0.2959, -0.7), (0.7183, 0.2975, -0.1869), (0.7304, 0.3025, 0.3435), (0.7533, 0.312, 0.9144), (0.7949, 0.3293, 1.572), (0.8439, 0.1679, -2.972), (0.7997, 0.1591, -2.314), (0.7754, 0.1542, -1.744), (0.7625, 0.1517, -1.213), (0.7585, 0.1509, -0.7), (0.7625, 0.1517, -0.1869), (0.7754, 0.1542, 0.3435), (0.7997, 0.1591, 0.9144), (0.8439, 0.1679, 1.572), (0.8604, -2.194e-07, -2.972), (0.8153, -4.29e-07, -2.314), (0.7906, -6.18e-07, -1.744), (0.7775, -7.982e-07, -1.213), (0.7733, -9.767e-07, -0.7), (0.7775, -1.159e-06, -0.1869), (0.7906, -1.352e-06, 0.3435), (0.8153, -1.564e-06, 0.9144), (0.8604, -1.817e-06, 1.572), (0.8439, -0.1679, -2.972), (0.7997, -0.1591, -2.314), (0.7754, -0.1542, -1.744), (0.7625, -0.1517, -1.213), (0.7585, -0.1509, -0.7), (0.7625, -0.1517, -0.1869), (0.7754, -0.1542, 0.3435), (0.7997, -0.1591, 0.9144), (0.8439, -0.1679, 1.572), (0.7949, -0.3293, -2.972), (0.7533, -0.312, -2.314), (0.7304, -0.3025, -1.744), (0.7183, -0.2975, -1.213), (0.7145, -0.2959, -0.7), (0.7183, -0.2975, -0.1869), (0.7304, -0.3025, 0.3435), (0.7533, -0.312, 0.9144), (0.7949, -0.3293, 1.572), (0.7154, -0.478, -2.972), (0.6779, -0.453, -2.314), (0.6573, -0.4392, -1.744), (0.6464, -0.4319, -1.213), (0.643, -0.4296, -0.7), (0.6464, -0.4319, -0.1869), (0.6573, -0.4392, 0.3435), (0.6779, -0.453, 0.9144), (0.7154, -0.478, 1.572), (0.6084, -0.6084, -2.972), (0.5765, -0.5765, -2.314), (0.559, -0.559, -1.744), (0.5498, -0.5498, -1.213), (0.5468, -0.5468, -0.7), (0.5498, -0.5498, -0.1869), (0.559, -0.559, 0.3435), (0.5765, -0.5765, 0.9144), (0.6084, -0.6084, 1.572), (0.478, -0.7154, -2.972), (0.453, -0.6779, -2.314), (0.4392, -0.6573, -1.744), (0.4319, -0.6464, -1.213), (0.4296, -0.643, -0.7), (0.4319, -0.6464, -0.1869), (0.4392, -0.6573, 0.3435), (0.453, -0.6779, 0.9144), (0.478, -0.7154, 1.572), (0.3293, -0.7949, -2.972), (0.312, -0.7533, -2.314), (0.3025, -0.7304, -1.744), (0.2975, -0.7183, -1.213), (0.2959, -0.7145, -0.7), (0.2975, -0.7183, -0.1869), (0.3025, -0.7304, 0.3435), (0.312, -0.7533, 0.9144), (0.3293, -0.7949, 1.572), (0.1679, -0.8439, -2.972), (0.1591, -0.7997, -2.314), (0.1542, -0.7754, -1.744), (0.1517, -0.7625, -1.213), (0.1509, -0.7585, -0.7), (0.1517, -0.7625, -0.1869), (0.1542, -0.7754, 0.3435), (0.1591, -0.7997, 0.9144), (0.1679, -0.8439, 1.572), (-4.225e-07, -0.8604, -2.972), (-3.018e-07, -0.8153, -2.314), (-1.845e-07, -0.7906, -1.744), (-6.694e-08, -0.7775, -1.213), (5.413e-08, -0.7733, -0.7), (1.823e-07, -0.7775, -0.1869), (3.224e-07, -0.7906, 0.3435), (4.824e-07, -0.8153, 0.9144), (6.808e-07, -0.8604, 1.572), (-0.1679, -0.8439, -2.972), (-0.1591, -0.7997, -2.314), (-0.1542, -0.7754, -1.744), (-0.1517, -0.7625, -1.213), (-0.1509, -0.7585, -0.7), (-0.1517, -0.7625, -0.1869), (-0.1542, -0.7754, 0.3435), (-0.1591, -0.7997, 0.9144), (-0.1679, -0.8439, 1.572), (-0.3293, -0.7949, -2.972), (-0.312, -0.7533, -2.314), (-0.3025, -0.7304, -1.744), (-0.2975, -0.7183, -1.213), (-0.2959, -0.7145, -0.7), (-0.2975, -0.7183, -0.1869), (-0.3025, -0.7304, 0.3435), (-0.312, -0.7533, 0.9144), (-0.3293, -0.7949, 1.572), (-0.478, -0.7154, -2.972), (-0.453, -0.6779, -2.314), (-0.4392, -0.6573, -1.744), (-0.4319, -0.6464, -1.213), (-0.4296, -0.643, -0.7), (-0.4319, -0.6464, -0.1869), (-0.4392, -0.6573, 0.3435), (-0.453, -0.6779, 0.9144), (-0.478, -0.7154, 1.572), (-0.6084, -0.6084, -2.972), (-0.5765, -0.5765, -2.314), (-0.559, -0.559, -1.744), (-0.5498, -0.5498, -1.213), (-0.5468, -0.5468, -0.7), (-0.5498, -0.5498, -0.1869), (-0.559, -0.559, 0.3435), (-0.5765, -0.5765, 0.9144), (-0.6084, -0.6084, 1.572), (-0.7154, -0.478, -2.972), (-0.6779, -0.453, -2.314), (-0.6573, -0.4392, -1.744), (-0.6464, -0.4319, -1.213), (-0.643, -0.4296, -0.7), (-0.6464, -0.4319, -0.1869), (-0.6573, -0.4392, 0.3435), (-0.6779, -0.453, 0.9144), (-0.7154, -0.478, 1.572), (-0.7949, -0.3293, -2.972), (-0.7533, -0.312, -2.314), (-0.7304, -0.3025, -1.744), (-0.7183, -0.2975, -1.213), (-0.7145, -0.2959, -0.7), (-0.7183, -0.2975, -0.1869), (-0.7304, -0.3025, 0.3435), (-0.7533, -0.312, 0.9144), (-0.7949, -0.3293, 1.572), (-0.8439, -0.1679, -2.972), (-0.7997, -0.1591, -2.314), (-0.7754, -0.1542, -1.744), (-0.7625, -0.1517, -1.213), (-0.7585, -0.1509, -0.7), (-0.7625, -0.1517, -0.1869), (-0.7754, -0.1542, 0.3435), (-0.7997, -0.1591, 0.9144), (-0.8439, -0.1679, 1.572), (-0.8604, 3.099e-07, -2.972), (-0.8153, -1.517e-07, -2.314), (-0.7906, -5.664e-07, -1.744), (-0.7775, -9.614e-07, -1.213), (-0.7733, -1.352e-06, -0.7), (-0.7775, -1.75e-06, -0.1869), (-0.7906, -2.17e-06, 0.3435), (-0.8153, -2.632e-06, 0.9144), (-0.8604, -3.18e-06, 1.572), (-0.8439, 0.1679, -2.972), (-0.7997, 0.1591, -2.314), (-0.7754, 0.1542, -1.744), (-0.7625, 0.1517, -1.213), (-0.7585, 0.1509, -0.7), (-0.7625, 0.1517, -0.1869), (-0.7754, 0.1542, 0.3435), (-0.7997, 0.1591, 0.9144), (-0.8439, 0.1679, 1.572), (-0.7949, 0.3293, -2.972), (-0.7533, 0.312, -2.314), (-0.7304, 0.3025, -1.744), (-0.7183, 0.2975, -1.213), (-0.7145, 0.2959, -0.7), (-0.7183, 0.2975, -0.1869), (-0.7304, 0.3025, 0.3435), (-0.7533, 0.312, 0.9144), (-0.7949, 0.3293, 1.572), (-0.7154, 0.478, -2.972), (-0.6779, 0.453, -2.314), (-0.6573, 0.4392, -1.744), (-0.6464, 0.4319, -1.213), (-0.643, 0.4296, -0.7), (-0.6464, 0.4319, -0.1869), (-0.6573, 0.4392, 0.3435), (-0.6779, 0.453, 0.9144), (-0.7154, 0.478, 1.572), (-0.6084, 0.6084, -2.972), (-0.5765, 0.5765, -2.314), (-0.559, 0.559, -1.744), (-0.5498, 0.5498, -1.213), (-0.5468, 0.5468, -0.7), (-0.5498, 0.5498, -0.1869), (-0.559, 0.559, 0.3435), (-0.5765, 0.5765, 0.9144), (-0.6084, 0.6084, 1.572), (-0.478, 0.7154, -2.972), (-0.453, 0.6779, -2.314), (-0.4392, 0.6573, -1.744), (-0.4319, 0.6464, -1.213), (-0.4296, 0.643, -0.7), (-0.4319, 0.6464, -0.1869), (-0.4392, 0.6573, 0.3435), (-0.453, 0.6779, 0.9144), (-0.478, 0.7154, 1.572), (-0.3293, 0.7949, -2.972), (-0.312, 0.7533, -2.314), (-0.3025, 0.7304, -1.744), (-0.2975, 0.7183, -1.213), (-0.2959, 0.7145, -0.7), (-0.2975, 0.7183, -0.1869), (-0.3025, 0.7304, 0.3435), (-0.312, 0.7533, 0.9144), (-0.3293, 0.7949, 1.572), (-0.1679, 0.8439, -2.972), (-0.1591, 0.7997, -2.314), (-0.1542, 0.7754, -1.744), (-0.1517, 0.7625, -1.213), (-0.1509, 0.7585, -0.7), (-0.1517, 0.7625, -0.1869), (-0.1542, 0.7754, 0.3435), (-0.1591, 0.7997, 0.9144), (-0.1679, 0.8439, 1.572), (3.666e-07, 0.8604, -2.972), (-3.808e-07, 0.8153, -2.314), (-1.063e-06, 0.7906, -1.744), (-1.719e-06, 0.7775, -1.213), (-2.374e-06, 0.7733, -0.7), (-3.047e-06, 0.7775, -0.1869), (-3.763e-06, 0.7906, 0.3435), (-4.558e-06, 0.8153, 0.9144), (-5.51e-06, 0.8604, 1.572), (0.1679, 0.8439, -2.972), (0.1591, 0.7997, -2.314), (0.1542, 0.7754, -1.744), (0.1517, 0.7625, -1.213), (0.1509, 0.7585, -0.7), (0.1517, 0.7625, -0.1869), (0.1542, 0.7754, 0.3435), (0.1591, 0.7997, 0.9144), (0.1679, 0.8439, 1.572), (0.3293, 0.7949, -2.972), (0.312, 0.7533, -2.314), (0.3025, 0.7304, -1.744), (0.2975, 0.7183, -1.213), (0.2959, 0.7145, -0.7), (0.2975, 0.7183, -0.1869), (0.3025, 0.7304, 0.3435), (0.312, 0.7533, 0.9144), (0.3293, 0.7949, 1.572), (0.478, 0.7154, -2.972), (0.453, 0.6779, -2.314), (0.4392, 0.6573, -1.744), (0.4319, 0.6464, -1.213), (0.4296, 0.643, -0.7), (0.4319, 0.6464, -0.1869), (0.4392, 0.6573, 0.3435), (0.453, 0.6779, 0.9144), (0.478, 0.7154, 1.572)], [], [(64, 0, 1), (64, 1, 2), (64, 2, 3), (64, 3, 4), (64, 4, 5), (64, 5, 6), (64, 6, 7), (64, 7, 8), (64, 8, 9), (64, 9, 10), (64, 10, 11), (64, 11, 12), (64, 12, 13), (64, 13, 14), (64, 14, 15), (64, 15, 16), (64, 16, 17), (64, 17, 18), (64, 18, 19), (64, 19, 20), (64, 20, 21), (64, 21, 22), (64, 22, 23), (64, 23, 24), (64, 24, 25), (64, 25, 26), (64, 26, 27), (64, 27, 28), (64, 28, 29), (64, 29, 30), (64, 30, 31), (31, 0, 64), (32, 63, 65, 96), (63, 62, 66, 65), (62, 61, 67, 66), (61, 60, 68, 67), (60, 59, 69, 68), (59, 58, 70, 69), (58, 57, 71, 70), (57, 56, 72, 71), (56, 55, 73, 72), (55, 54, 74, 73), (54, 53, 75, 74), (53, 52, 76, 75), (52, 51, 77, 76), (51, 50, 78, 77), (50, 49, 79, 78), (49, 48, 80, 79), (48, 47, 81, 80), (47, 46, 82, 81), (46, 45, 83, 82), (45, 44, 84, 83), (44, 43, 85, 84), (43, 42, 86, 85), (42, 41, 87, 86), (41, 40, 88, 87), (40, 39, 89, 88), (39, 38, 90, 89), (38, 37, 91, 90), (37, 36, 92, 91), (36, 35, 93, 92), (35, 34, 94, 93), (34, 33, 95, 94), (33, 32, 96, 95), (95, 96, 97, 98), (94, 95, 98, 99), (93, 94, 99, 100), (92, 93, 100, 101), (91, 92, 101, 102), (90, 91, 102, 103), (89, 90, 103, 104), (88, 89, 104, 105), (87, 88, 105, 106), (86, 87, 106, 107), (85, 86, 107, 108), (84, 85, 108, 109), (83, 84, 109, 110), (82, 83, 110, 111), (81, 82, 111, 112), (80, 81, 112, 113), (79, 80, 113, 114), (78, 79, 114, 115), (77, 78, 115, 116), (76, 77, 116, 117), (75, 76, 117, 118), (74, 75, 118, 119), (73, 74, 119, 120), (72, 73, 120, 121), (71, 72, 121, 122), (70, 71, 122, 123), (69, 70, 123, 124), (68, 69, 124, 125), (67, 68, 125, 126), (66, 67, 126, 127), (65, 66, 127, 128), (96, 65, 128, 97), (97, 128, 129, 160), (128, 127, 130, 129), (127, 126, 131, 130), (126, 125, 132, 131), (125, 124, 133, 132), (124, 123, 134, 133), (123, 122, 135, 134), (122, 121, 136, 135), (121, 120, 137, 136), (120, 119, 138, 137), (119, 118, 139, 138), (118, 117, 140, 139), (117, 116, 141, 140), (116, 115, 142, 141), (115, 114, 143, 142), (114, 113, 144, 143), (113, 112, 145, 144), (112, 111, 146, 145), (111, 110, 147, 146), (110, 109, 148, 147), (109, 108, 149, 148), (108, 107, 150, 149), (107, 106, 151, 150), (106, 105, 152, 151), (105, 104, 153, 152), (104, 103, 154, 153), (103, 102, 155, 154), (102, 101, 156, 155), (101, 100, 157, 156), (100, 99, 158, 157), (99, 98, 159, 158), (98, 97, 160, 159), (159, 160, 161, 162), (158, 159, 162, 163), (157, 158, 163, 164), (156, 157, 164, 165), (155, 156, 165, 166), (154, 155, 166, 167), (153, 154, 167, 168), (152, 153, 168, 169), (151, 152, 169, 170), (150, 151, 170, 171), (149, 150, 171, 172), (148, 149, 172, 173), (147, 148, 173, 174), (146, 147, 174, 175), (145, 146, 175, 176), (144, 145, 176, 177), (143, 144, 177, 178), (142, 143, 178, 179), (141, 142, 179, 180), (140, 141, 180, 181), (139, 140, 181, 182), (138, 139, 182, 183), (137, 138, 183, 184), (136, 137, 184, 185), (135, 136, 185, 186), (134, 135, 186, 187), (133, 134, 187, 188), (132, 133, 188, 189), (131, 132, 189, 190), (130, 131, 190, 191), (129, 130, 191, 192), (160, 129, 192, 161), (161, 192, 193, 224), (192, 191, 194, 193), (191, 190, 195, 194), (190, 189, 196, 195), (189, 188, 197, 196), (188, 187, 198, 197), (187, 186, 199, 198), (186, 185, 200, 199), (185, 184, 201, 200), (184, 183, 202, 201), (183, 182, 203, 202), (182, 181, 204, 203), (181, 180, 205, 204), (180, 179, 206, 205), (179, 178, 207, 206), (178, 177, 208, 207), (177, 176, 209, 208), (176, 175, 210, 209), (175, 174, 211, 210), (174, 173, 212, 211), (173, 172, 213, 212), (172, 171, 214, 213), (171, 170, 215, 214), (170, 169, 216, 215), (169, 168, 217, 216), (168, 167, 218, 217), (167, 166, 219, 218), (166, 165, 220, 219), (165, 164, 221, 220), (164, 163, 222, 221), (163, 162, 223, 222), (162, 161, 224, 223), (223, 224, 225, 226), (222, 223, 226, 227), (221, 222, 227, 228), (220, 221, 228, 229), (219, 220, 229, 230), (218, 219, 230, 231), (217, 218, 231, 232), (216, 217, 232, 233), (215, 216, 233, 234), (214, 215, 234, 235), (213, 214, 235, 236), (212, 213, 236, 237), (211, 212, 237, 238), (210, 211, 238, 239), (209, 210, 239, 240), (208, 209, 240, 241), (207, 208, 241, 242), (206, 207, 242, 243), (205, 206, 243, 244), (204, 205, 244, 245), (203, 204, 245, 246), (202, 203, 246, 247), (201, 202, 247, 248), (200, 201, 248, 249), (199, 200, 249, 250), (198, 199, 250, 251), (197, 198, 251, 252), (196, 197, 252, 253), (195, 196, 253, 254), (194, 195, 254, 255), (193, 194, 255, 256), (224, 193, 256, 225), (225, 256, 257, 288), (256, 255, 258, 257), (255, 254, 259, 258), (254, 253, 260, 259), (253, 252, 261, 260), (252, 251, 262, 261), (251, 250, 263, 262), (250, 249, 264, 263), (249, 248, 265, 264), (248, 247, 266, 265), (247, 246, 267, 266), (246, 245, 268, 267), (245, 244, 269, 268), (244, 243, 270, 269), (243, 242, 271, 270), (242, 241, 272, 271), (241, 240, 273, 272), (240, 239, 274, 273), (239, 238, 275, 274), (238, 237, 276, 275), (237, 236, 277, 276), (236, 235, 278, 277), (235, 234, 279, 278), (234, 233, 280, 279), (233, 232, 281, 280), (232, 231, 282, 281), (231, 230, 283, 282), (230, 229, 284, 283), (229, 228, 285, 284), (228, 227, 286, 285), (227, 226, 287, 286), (226, 225, 288, 287), (287, 288, 289, 290), (286, 287, 290, 291), (285, 286, 291, 292), (284, 285, 292, 293), (283, 284, 293, 294), (282, 283, 294, 295), (281, 282, 295, 296), (280, 281, 296, 297), (279, 280, 297, 298), (278, 279, 298, 299), (277, 278, 299, 300), (276, 277, 300, 301), (275, 276, 301, 302), (274, 275, 302, 303), (273, 274, 303, 304), (272, 273, 304, 305), (271, 272, 305, 306), (270, 271, 306, 307), (269, 270, 307, 308), (268, 269, 308, 309), (267, 268, 309, 310), (266, 267, 310, 311), (265, 266, 311, 312), (264, 265, 312, 313), (263, 264, 313, 314), (262, 263, 314, 315), (261, 262, 315, 316), (260, 261, 316, 317), (259, 260, 317, 318), (258, 259, 318, 319), (257, 258, 319, 320), (288, 257, 320, 289), (321, 290, 289), (321, 291, 290), (321, 292, 291), (321, 293, 292), (321, 294, 293), (321, 295, 294), (321, 296, 295), (321, 297, 296), (321, 298, 297), (321, 299, 298), (321, 300, 299), (321, 301, 300), (321, 302, 301), (321, 303, 302), (321, 304, 303), (321, 305, 304), (321, 306, 305), (321, 307, 306), (321, 308, 307), (321, 309, 308), (321, 310, 309), (321, 311, 310), (321, 312, 311), (321, 313, 312), (321, 314, 313), (321, 315, 314), (321, 316, 315), (321, 317, 316), (321, 318, 317), (321, 319, 318), (321, 320, 319), (321, 289, 320), (0, 331, 322, 1), (331, 332, 323, 322), (332, 333, 324, 323), (333, 334, 325, 324), (334, 335, 326, 325), (335, 336, 327, 326), (336, 337, 328, 327), (337, 338, 329, 328), (338, 339, 330, 329), (339, 32, 33, 330), (1, 322, 340, 2), (322, 323, 341, 340), (323, 324, 342, 341), (324, 325, 343, 342), (325, 326, 344, 343), (326, 327, 345, 344), (327, 328, 346, 345), (328, 329, 347, 346), (329, 330, 348, 347), (330, 33, 34, 348), (2, 340, 349, 3), (340, 341, 350, 349), (341, 342, 351, 350), (342, 343, 352, 351), (343, 344, 353, 352), (344, 345, 354, 353), (345, 346, 355, 354), (346, 347, 356, 355), (347, 348, 357, 356), (348, 34, 35, 357), (3, 349, 358, 4), (349, 350, 359, 358), (350, 351, 360, 359), (351, 352, 361, 360), (352, 353, 362, 361), (353, 354, 363, 362), (354, 355, 364, 363), (355, 356, 365, 364), (356, 357, 366, 365), (357, 35, 36, 366), (4, 358, 367, 5), (358, 359, 368, 367), (359, 360, 369, 368), (360, 361, 370, 369), (361, 362, 371, 370), (362, 363, 372, 371), (363, 364, 373, 372), (364, 365, 374, 373), (365, 366, 375, 374), (366, 36, 37, 375), (5, 367, 376, 6), (367, 368, 377, 376), (368, 369, 378, 377), (369, 370, 379, 378), (370, 371, 380, 379), (371, 372, 381, 380), (372, 373, 382, 381), (373, 374, 383, 382), (374, 375, 384, 383), (375, 37, 38, 384), (6, 376, 385, 7), (376, 377, 386, 385), (377, 378, 387, 386), (378, 379, 388, 387), (379, 380, 389, 388), (380, 381, 390, 389), (381, 382, 391, 390), (382, 383, 392, 391), (383, 384, 393, 392), (384, 38, 39, 393), (7, 385, 394, 8), (385, 386, 395, 394), (386, 387, 396, 395), (387, 388, 397, 396), (388, 389, 398, 397), (389, 390, 399, 398), (390, 391, 400, 399), (391, 392, 401, 400), (392, 393, 402, 401), (393, 39, 40, 402), (8, 394, 403, 9), (394, 395, 404, 403), (395, 396, 405, 404), (396, 397, 406, 405), (397, 398, 407, 406), (398, 399, 408, 407), (399, 400, 409, 408), (400, 401, 410, 409), (401, 402, 411, 410), (402, 40, 41, 411), (9, 403, 412, 10), (403, 404, 413, 412), (404, 405, 414, 413), (405, 406, 415, 414), (406, 407, 416, 415), (407, 408, 417, 416), (408, 409, 418, 417), (409, 410, 419, 418), (410, 411, 420, 419), (411, 41, 42, 420), (10, 412, 421, 11), (412, 413, 422, 421), (413, 414, 423, 422), (414, 415, 424, 423), (415, 416, 425, 424), (416, 417, 426, 425), (417, 418, 427, 426), (418, 419, 428, 427), (419, 420, 429, 428), (420, 42, 43, 429), (11, 421, 430, 12), (421, 422, 431, 430), (422, 423, 432, 431), (423, 424, 433, 432), (424, 425, 434, 433), (425, 426, 435, 434), (426, 427, 436, 435), (427, 428, 437, 436), (428, 429, 438, 437), (429, 43, 44, 438), (12, 430, 439, 13), (430, 431, 440, 439), (431, 432, 441, 440), (432, 433, 442, 441), (433, 434, 443, 442), (434, 435, 444, 443), (435, 436, 445, 444), (436, 437, 446, 445), (437, 438, 447, 446), (438, 44, 45, 447), (13, 439, 448, 14), (439, 440, 449, 448), (440, 441, 450, 449), (441, 442, 451, 450), (442, 443, 452, 451), (443, 444, 453, 452), (444, 445, 454, 453), (445, 446, 455, 454), (446, 447, 456, 455), (447, 45, 46, 456), (14, 448, 457, 15), (448, 449, 458, 457), (449, 450, 459, 458), (450, 451, 460, 459), (451, 452, 461, 460), (452, 453, 462, 461), (453, 454, 463, 462), (454, 455, 464, 463), (455, 456, 465, 464), (456, 46, 47, 465), (15, 457, 466, 16), (457, 458, 467, 466), (458, 459, 468, 467), (459, 460, 469, 468), (460, 461, 470, 469), (461, 462, 471, 470), (462, 463, 472, 471), (463, 464, 473, 472), (464, 465, 474, 473), (465, 47, 48, 474), (16, 466, 475, 17), (466, 467, 476, 475), (467, 468, 477, 476), (468, 469, 478, 477), (469, 470, 479, 478), (470, 471, 480, 479), (471, 472, 481, 480), (472, 473, 482, 481), (473, 474, 483, 482), (474, 48, 49, 483), (17, 475, 484, 18), (475, 476, 485, 484), (476, 477, 486, 485), (477, 478, 487, 486), (478, 479, 488, 487), (479, 480, 489, 488), (480, 481, 490, 489), (481, 482, 491, 490), (482, 483, 492, 491), (483, 49, 50, 492), (18, 484, 493, 19), (484, 485, 494, 493), (485, 486, 495, 494), (486, 487, 496, 495), (487, 488, 497, 496), (488, 489, 498, 497), (489, 490, 499, 498), (490, 491, 500, 499), (491, 492, 501, 500), (492, 50, 51, 501), (19, 493, 502, 20), (493, 494, 503, 502), (494, 495, 504, 503), (495, 496, 505, 504), (496, 497, 506, 505), (497, 498, 507, 506), (498, 499, 508, 507), (499, 500, 509, 508), (500, 501, 510, 509), (501, 51, 52, 510), (20, 502, 511, 21), (502, 503, 512, 511), (503, 504, 513, 512), (504, 505, 514, 513), (505, 506, 515, 514), (506, 507, 516, 515), (507, 508, 517, 516), (508, 509, 518, 517), (509, 510, 519, 518), (510, 52, 53, 519), (21, 511, 520, 22), (511, 512, 521, 520), (512, 513, 522, 521), (513, 514, 523, 522), (514, 515, 524, 523), (515, 516, 525, 524), (516, 517, 526, 525), (517, 518, 527, 526), (518, 519, 528, 527), (519, 53, 54, 528), (22, 520, 529, 23), (520, 521, 530, 529), (521, 522, 531, 530), (522, 523, 532, 531), (523, 524, 533, 532), (524, 525, 534, 533), (525, 526, 535, 534), (526, 527, 536, 535), (527, 528, 537, 536), (528, 54, 55, 537), (23, 529, 538, 24), (529, 530, 539, 538), (530, 531, 540, 539), (531, 532, 541, 540), (532, 533, 542, 541), (533, 534, 543, 542), (534, 535, 544, 543), (535, 536, 545, 544), (536, 537, 546, 545), (537, 55, 56, 546), (24, 538, 547, 25), (538, 539, 548, 547), (539, 540, 549, 548), (540, 541, 550, 549), (541, 542, 551, 550), (542, 543, 552, 551), (543, 544, 553, 552), (544, 545, 554, 553), (545, 546, 555, 554), (546, 56, 57, 555), (25, 547, 556, 26), (547, 548, 557, 556), (548, 549, 558, 557), (549, 550, 559, 558), (550, 551, 560, 559), (551, 552, 561, 560), (552, 553, 562, 561), (553, 554, 563, 562), (554, 555, 564, 563), (555, 57, 58, 564), (26, 556, 565, 27), (556, 557, 566, 565), (557, 558, 567, 566), (558, 559, 568, 567), (559, 560, 569, 568), (560, 561, 570, 569), (561, 562, 571, 570), (562, 563, 572, 571), (563, 564, 573, 572), (564, 58, 59, 573), (27, 565, 574, 28), (565, 566, 575, 574), (566, 567, 576, 575), (567, 568, 577, 576), (568, 569, 578, 577), (569, 570, 579, 578), (570, 571, 580, 579), (571, 572, 581, 580), (572, 573, 582, 581), (573, 59, 60, 582), (28, 574, 583, 29), (574, 575, 584, 583), (575, 576, 585, 584), (576, 577, 586, 585), (577, 578, 587, 586), (578, 579, 588, 587), (579, 580, 589, 588), (580, 581, 590, 589), (581, 582, 591, 590), (582, 60, 61, 591), (29, 583, 592, 30), (583, 584, 593, 592), (584, 585, 594, 593), (585, 586, 595, 594), (586, 587, 596, 595), (587, 588, 597, 596), (588, 589, 598, 597), (589, 590, 599, 598), (590, 591, 600, 599), (591, 61, 62, 600), (30, 592, 601, 31), (592, 593, 602, 601), (593, 594, 603, 602), (594, 595, 604, 603), (595, 596, 605, 604), (596, 597, 606, 605), (597, 598, 607, 606), (598, 599, 608, 607), (599, 600, 609, 608), (600, 62, 63, 609), (32, 339, 609, 63), (339, 338, 608, 609), (338, 337, 607, 608), (337, 336, 606, 607), (336, 335, 605, 606), (335, 334, 604, 605), (334, 333, 603, 604), (333, 332, 602, 603), (332, 331, 601, 602), (331, 0, 31, 601)])
me_cylinder.materials.append(mat_material)
me_cylinder.use_remesh_preserve_volume = False
me_cylinder.use_remesh_preserve_attributes = False
me_cylinder.use_mirror_vertex_groups = False
me_cylinder.update()

# ---- objects
ob_empty = bpy.data.objects.new('Empty', None)
ob_shadows = bpy.data.objects.new('shadows', light_shadows)
ob_ambient = bpy.data.objects.new('ambient', light_ambient)
ob_sun = bpy.data.objects.new('sun', light_sun)
ob_camera_45_00 = bpy.data.objects.new('Camera 45.00', cam_camera)
ob_plane = bpy.data.objects.new('Plane', me_plane)
ob_cylinder_001 = bpy.data.objects.new('Cylinder.001', me_cylinder_001)
ob_cylinder = bpy.data.objects.new('Cylinder', me_cylinder)

# ---- transforms, parenting, visibility, modifiers, constraints
ob_empty.location = (0.0, 0.0, 0.0)
ob_empty.lock_rotations_4d = False
ob_empty.empty_display_type = 'ARROWS'
ob_empty.empty_display_size = 2.0
ob_empty.empty_image_offset = (0.0, 0.0)
ob_empty.color = (0.0, 0.0, 0.0, 1.0)
ob_empty.lineart.crease_threshold = 0.0
ob_shadows.parent = ob_empty
ob_shadows.location = (1.908, -3.586, 8.111)
ob_shadows.rotation_euler = (-0.4372, -0.08507, -2.791)
ob_shadows.scale = (1.0, 1.0, 1.0)
ob_shadows.lock_rotations_4d = False
ob_shadows.empty_display_type = 'ARROWS'
ob_shadows.color = (0.0, 0.0, 0.0, 1.0)
ob_shadows.show_name = True
ob_shadows.lineart.crease_threshold = 0.0
ob_ambient.parent = ob_empty
ob_ambient.location = (4.269, -9.896, -3.652)
ob_ambient.rotation_euler = (0.5916, 2.008, -0.7596)
ob_ambient.scale = (1.0, 1.0, 1.0)
ob_ambient.lock_rotations_4d = False
ob_ambient.empty_display_type = 'ARROWS'
ob_ambient.color = (0.0, 0.0, 0.0, 1.0)
ob_ambient.show_name = True
ob_ambient.lineart.crease_threshold = 0.0
ob_sun.parent = ob_empty
ob_sun.location = (1.865, -3.545, 8.472)
ob_sun.rotation_euler = (-0.4372, -0.08507, -2.791)
ob_sun.scale = (1.0, 1.0, 1.0)
ob_sun.lock_rotations_4d = False
ob_sun.empty_display_type = 'ARROWS'
ob_sun.color = (0.0, 0.0, 0.0, 1.0)
ob_sun.show_name = True
ob_sun.lineart.crease_threshold = 0.0
ob_camera_45_00.parent = ob_empty
ob_camera_45_00.location = (7.341, -7.341, 5.994)
ob_camera_45_00.rotation_euler = (1.047, 0.0, 0.7854)
ob_camera_45_00.scale = (0.1391, 0.1391, 0.1391)
ob_camera_45_00.lock_rotations_4d = False
ob_camera_45_00.empty_display_type = 'ARROWS'
ob_camera_45_00.color = (0.0, 0.0, 0.0, 1.0)
ob_camera_45_00.show_name = True
ob_camera_45_00.lineart.crease_threshold = 0.0
ob_plane.location = (0.7507, -0.7677, 0.2952)
ob_plane.scale = (0.5345, 0.3483, 0.5345)
ob_plane.lock_rotations_4d = False
ob_plane.empty_display_type = 'ARROWS'
ob_plane.color = (0.0, 0.0, 0.0, 1.0)
ob_plane.lineart.crease_threshold = 0.0
_m = ob_plane.modifiers.new('Wave', 'WAVE')
_m.use_x = False
_m.start_position_y = 2.0
_m.speed = 0.3031
_m.height = 0.1
_m.width = 0.7126
_m.narrowness = 2.484
ob_cylinder_001.location = (0.7507, -0.3742, 0.5625)
ob_cylinder_001.rotation_euler = (-0.0, 1.571, 0.0)
ob_cylinder_001.scale = (0.05345, 0.05345, 1.161)
ob_cylinder_001.lock_rotations_4d = False
ob_cylinder_001.empty_display_type = 'ARROWS'
ob_cylinder_001.color = (0.0, 0.0, 0.0, 1.0)
ob_cylinder_001.lineart.crease_threshold = 0.0
ob_cylinder.location = (0.7507, -0.3742, 0.5625)
ob_cylinder.rotation_euler = (-0.0, 1.571, 0.0)
ob_cylinder.scale = (0.3556, 0.3556, 0.2661)
ob_cylinder.lock_rotations_4d = False
ob_cylinder.empty_display_type = 'ARROWS'
ob_cylinder.color = (0.0, 0.0, 0.0, 1.0)
ob_cylinder.lineart.crease_threshold = 0.0

# ---- collection membership
col_collection_1.objects.link(ob_empty)
col_collection_1.objects.link(ob_shadows)
col_collection_1.objects.link(ob_ambient)
col_collection_1.objects.link(ob_sun)
col_collection_1.objects.link(ob_camera_45_00)
col_collection_2.objects.link(ob_plane)
col_collection_2.objects.link(ob_cylinder_001)
col_collection_2.objects.link(ob_cylinder)

# ---- scene / render settings (as saved in the file)
scene.camera = ob_camera_45_00
scene.frame_start = 1; scene.frame_end = 250; scene.frame_set(1)
scene.render.engine = 'BLENDER_EEVEE_NEXT'
scene.render.image_settings.quality = 100
scene.render.image_settings.compression = 100
scene.render.image_settings.exr_codec = 'RLE'
scene.render.resolution_x = 48
scene.render.resolution_y = 48
scene.render.pixel_aspect_x = 100.0
scene.render.pixel_aspect_y = 100.0
scene.render.fps = 25
scene.render.dither_intensity = 0.0
scene.render.film_transparent = True
scene.render.border_min_x = 0.4872
scene.render.border_min_y = 0.4672
scene.render.border_max_x = 0.531
scene.render.border_max_y = 0.6422
scene.render.use_compositing = False
scene.render.use_sequencer = False
scene.render.bake_margin = 2
scene.render.bake_bias = 0.0
scene.render.use_stamp_time = False
scene.render.use_stamp_date = False
scene.render.use_stamp_frame = False
scene.render.use_stamp_camera = False
scene.render.use_stamp_scene = False
scene.render.use_stamp_filename = False
scene.render.use_stamp_render_time = False
scene.render.stamp_font_size = 0
scene.cycles.use_denoising = False
scene.cycles.samples = 10
scene.cycles.sampling_pattern = 'TABULATED_SOBOL'
scene.cycles.light_sampling_threshold = 0.0
scene.cycles.use_adaptive_sampling = False
scene.cycles.use_light_tree = False
scene.cycles.blur_glossy = 0.0
scene.cycles.volume_bounces = 1
scene.cycles.pixel_filter_type = 'GAUSSIAN'
scene.cycles.sample_clamp_indirect = 0.0
scene.view_settings.view_transform = 'Raw'
bpy.context.view_layer.update()
